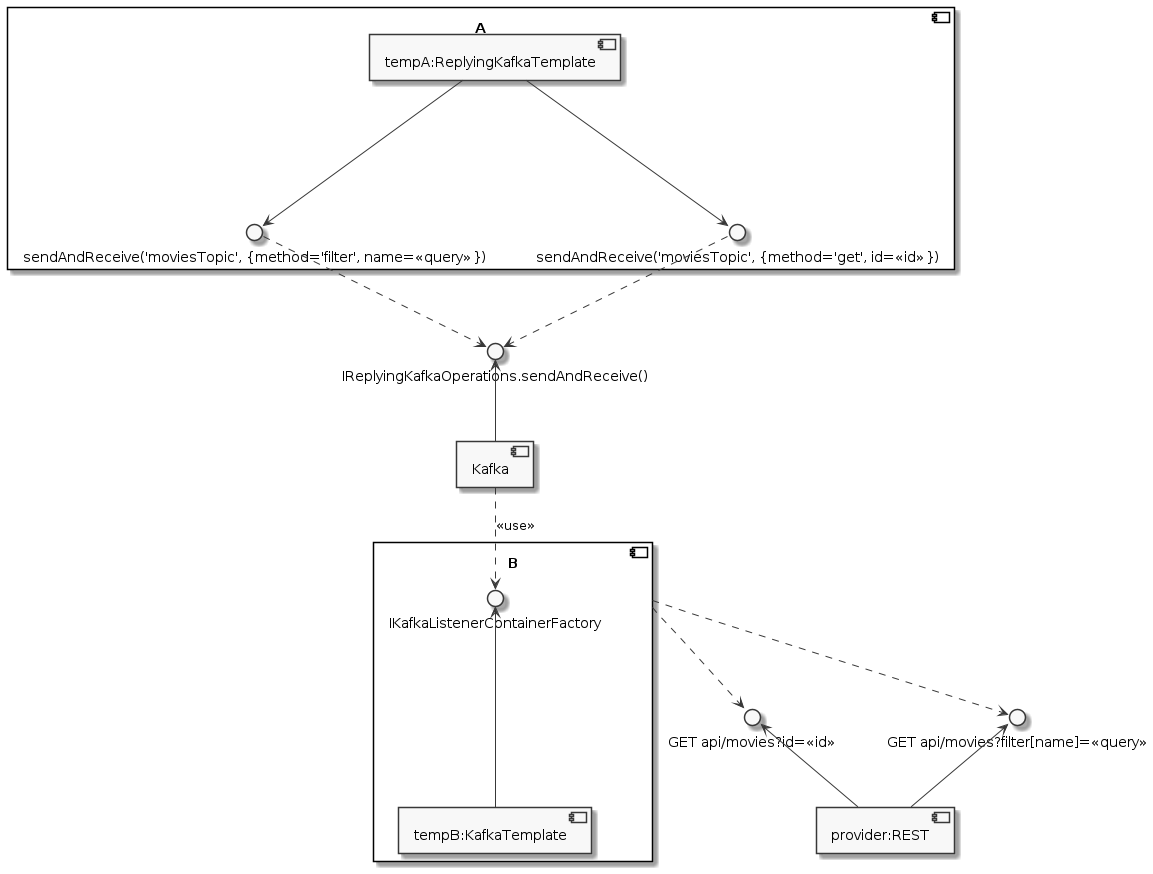

The diagram above was rendered by PlantUML. Its source (embedded in the PNG):
@startuml

skinparam monochrome true

!$MB = "Kafka"
!$obj = "api/movies"
!$gtM = "GET"
!$IFilterREST = $gtM+" "+$obj+"?filter[name]=<<query>>"
!$IGetREST = $gtM+" "+$obj+"?id=<<id>>"
!$IFilter = "sendAndReceive('moviesTopic', {method='filter', name=<<query>>})"
!$IGet = "sendAndReceive('moviesTopic', {method='get', id=<<id>>})"
!$IRPCMB = "IReplyingKafkaOperations.sendAndReceive()"
!$IRPCSrv = "IKafkaListenerContainerFactory"

!$name = "A"
!$Cmp = "temp"+$name+":ReplyingKafkaTemplate"
component "$name" as A {
  component "$Cmp" as CA
  interface "$IFilter" as IFl
  interface "$IGet" as IGt
  CA --> IFl
  CA --> IGt
}

!$name = "B"
!$Cmp = "temp"+$name+":KafkaTemplate"
component B {
  component "$Cmp" as SB
  interface "$IRPCSrv" as IRPCSrv
  SB -up-> IRPCSrv
}

component "$MB" as MB
interface "$IRPCMB" as IRPCMB
MB -up-> IRPCMB
MB .down.> IRPCSrv : <<use>>

component "provider:REST" as Prov
interface "$IFilterREST" as IFlR
interface "$IGetREST" as IGtR
Prov -up-> IFlR
Prov -up-> IGtR

IFl ..> IRPCMB
IGt ..> IRPCMB

B ..> IFlR
B ..> IGtR


@enduml